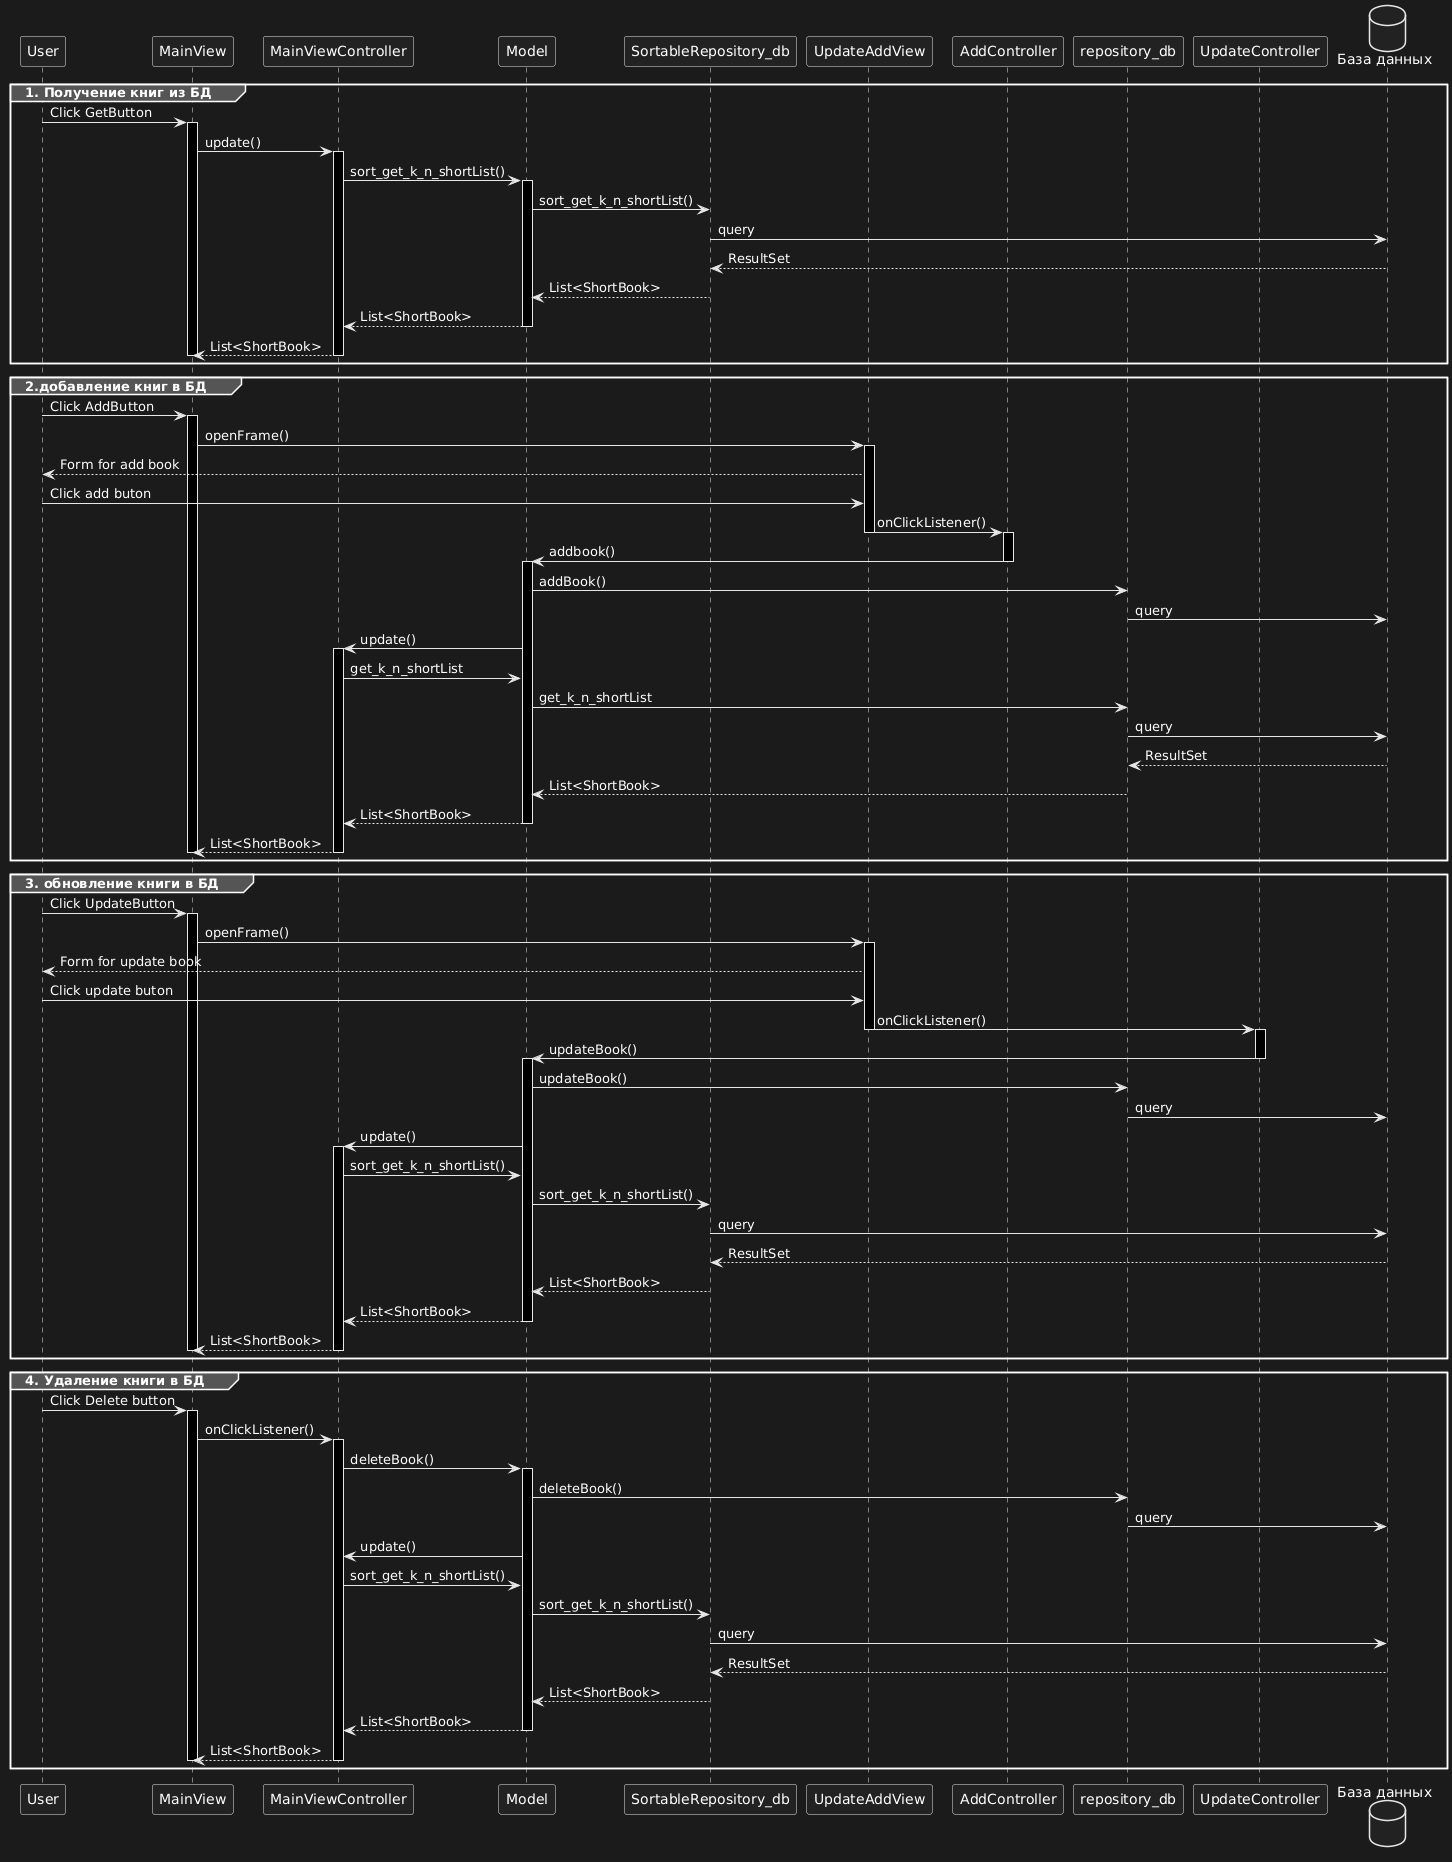

The diagram above was rendered by PlantUML. Its source (embedded in the PNG):
@startuml
participant User
group <b>1. Получение книг из БД </b>
User -> MainView: Click GetButton
activate MainView

MainView-> MainViewController: update()
activate MainViewController

MainViewController-> Model: sort_get_k_n_shortList()
activate Model
Model ->SortableRepository_db: sort_get_k_n_shortList()
database "База данных" as db
SortableRepository_db->db: query
db-->SortableRepository_db: ResultSet
SortableRepository_db-->Model: List<ShortBook>
Model --> MainViewController: List<ShortBook>
deactivate Model

MainViewController--> MainView: List<ShortBook>
deactivate MainViewController
deactivate MainView
end

group <b>2.добавление книг в БД </b>
User -> MainView: Click AddButton
activate MainView
MainView-> UpdateAddView: openFrame()
activate UpdateAddView
UpdateAddView-->User:Form for add book
User->UpdateAddView:Click add buton
UpdateAddView->AddController:onClickListener()
deactivate UpdateAddView
activate AddController
AddController->Model:addbook()
deactivate AddController
activate Model
Model->repository_db:addBook()
repository_db->db: query
Model->MainViewController:update()
activate MainViewController
MainViewController-> Model: get_k_n_shortList
Model ->repository_db: get_k_n_shortList
database "База данных" as db
repository_db->db: query
db-->repository_db: ResultSet
repository_db-->Model: List<ShortBook>
Model --> MainViewController: List<ShortBook>
deactivate Model
MainViewController--> MainView: List<ShortBook>
deactivate MainViewController
deactivate MainView
end

group <b>3. обновление книги в БД </b>
User -> MainView: Click UpdateButton
activate MainView
MainView-> UpdateAddView: openFrame()
activate UpdateAddView
UpdateAddView-->User:Form for update book
User->UpdateAddView:Click update buton
UpdateAddView->UpdateController:onClickListener()
deactivate UpdateAddView
activate UpdateController
UpdateController->Model:updateBook()
deactivate UpdateController
activate Model
Model->repository_db:updateBook()
repository_db->db: query
Model->MainViewController:update()
activate MainViewController
MainViewController-> Model: sort_get_k_n_shortList()
Model ->SortableRepository_db: sort_get_k_n_shortList()
database "База данных" as db
SortableRepository_db->db: query
db-->SortableRepository_db: ResultSet
SortableRepository_db-->Model: List<ShortBook>
Model --> MainViewController: List<ShortBook>
deactivate Model
MainViewController--> MainView: List<ShortBook>
deactivate MainViewController
deactivate MainView
end

group <b>4. Удаление книги в БД </b>
User -> MainView: Click Delete button
activate MainView
MainView->MainViewController:onClickListener()
activate MainViewController
MainViewController->Model:deleteBook()
activate Model
Model->repository_db:deleteBook()
repository_db->db: query
Model->MainViewController:update()
MainViewController-> Model: sort_get_k_n_shortList()
Model ->SortableRepository_db: sort_get_k_n_shortList()
database "База данных" as db
SortableRepository_db->db: query
db-->SortableRepository_db: ResultSet
SortableRepository_db-->Model: List<ShortBook>
Model --> MainViewController: List<ShortBook>
deactivate Model
MainViewController--> MainView: List<ShortBook>
deactivate MainViewController
deactivate MainView
end
@enduml